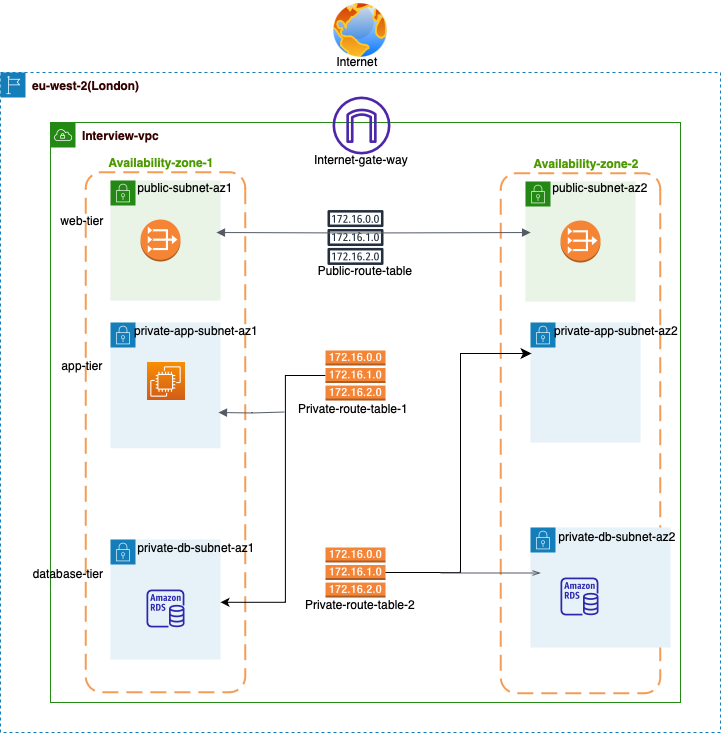

The diagram above was exported from draw.io. Its source (the exported page's mxGraphModel, read from the mxfile embedded in the PNG):
<mxGraphModel dx="1434" dy="907" grid="1" gridSize="10" guides="1" tooltips="1" connect="1" arrows="1" fold="1" page="1" pageScale="1" pageWidth="827" pageHeight="1169" math="0" shadow="0">
  <root>
    <mxCell id="0" />
    <mxCell id="1" parent="0" />
    <mxCell id="yGgAyHmsajy38QPP3W2E-4" value="&lt;font color=&quot;#330000&quot;&gt;&lt;b&gt;eu-west-2(London)&lt;/b&gt;&lt;/font&gt;" style="points=[[0,0],[0.25,0],[0.5,0],[0.75,0],[1,0],[1,0.25],[1,0.5],[1,0.75],[1,1],[0.75,1],[0.5,1],[0.25,1],[0,1],[0,0.75],[0,0.5],[0,0.25]];outlineConnect=0;gradientColor=none;html=1;whiteSpace=wrap;fontSize=12;fontStyle=0;container=1;pointerEvents=0;collapsible=0;recursiveResize=0;shape=mxgraph.aws4.group;grIcon=mxgraph.aws4.group_region;strokeColor=#147EBA;fillColor=none;verticalAlign=top;align=left;spacingLeft=30;fontColor=#147EBA;dashed=1;" parent="1" vertex="1">
      <mxGeometry x="70" y="130" width="720" height="660" as="geometry" />
    </mxCell>
    <mxCell id="yGgAyHmsajy38QPP3W2E-8" value="&lt;font color=&quot;#330000&quot;&gt;&lt;span style=&quot;caret-color: rgb(51, 0, 0);&quot;&gt;&lt;b&gt;Interview-vpc&lt;/b&gt;&lt;/span&gt;&lt;/font&gt;" style="points=[[0,0],[0.25,0],[0.5,0],[0.75,0],[1,0],[1,0.25],[1,0.5],[1,0.75],[1,1],[0.75,1],[0.5,1],[0.25,1],[0,1],[0,0.75],[0,0.5],[0,0.25]];outlineConnect=0;gradientColor=none;html=1;whiteSpace=wrap;fontSize=12;fontStyle=0;container=1;pointerEvents=0;collapsible=0;recursiveResize=0;shape=mxgraph.aws4.group;grIcon=mxgraph.aws4.group_vpc;strokeColor=#248814;fillColor=none;verticalAlign=top;align=left;spacingLeft=30;fontColor=#AAB7B8;dashed=0;" parent="1" vertex="1">
      <mxGeometry x="120" y="180" width="630" height="580" as="geometry" />
    </mxCell>
    <mxCell id="yGgAyHmsajy38QPP3W2E-10" value="" style="rounded=1;arcSize=10;dashed=1;strokeColor=#F59D56;fillColor=none;gradientColor=none;dashPattern=8 4;strokeWidth=2;rotation=90;fontStyle=1" parent="yGgAyHmsajy38QPP3W2E-8" vertex="1">
      <mxGeometry x="-145" y="230" width="520" height="159.5" as="geometry" />
    </mxCell>
    <mxCell id="yGgAyHmsajy38QPP3W2E-15" value="" style="points=[[0,0],[0.25,0],[0.5,0],[0.75,0],[1,0],[1,0.25],[1,0.5],[1,0.75],[1,1],[0.75,1],[0.5,1],[0.25,1],[0,1],[0,0.75],[0,0.5],[0,0.25]];outlineConnect=0;gradientColor=none;html=1;whiteSpace=wrap;fontSize=12;fontStyle=0;container=1;pointerEvents=0;collapsible=0;recursiveResize=0;shape=mxgraph.aws4.group;grIcon=mxgraph.aws4.group_security_group;grStroke=0;strokeColor=#248814;fillColor=#E9F3E6;verticalAlign=top;align=left;spacingLeft=30;fontColor=#248814;dashed=0;" parent="yGgAyHmsajy38QPP3W2E-8" vertex="1">
      <mxGeometry x="60" y="58" width="110" height="120" as="geometry" />
    </mxCell>
    <mxCell id="l3h1iXhtRUFRe_0hEHng-8" value="" style="outlineConnect=0;dashed=0;verticalLabelPosition=bottom;verticalAlign=top;align=center;html=1;shape=mxgraph.aws3.vpc_nat_gateway;fillColor=#F58534;gradientColor=none;" vertex="1" parent="yGgAyHmsajy38QPP3W2E-15">
      <mxGeometry x="30" y="39" width="40" height="42" as="geometry" />
    </mxCell>
    <mxCell id="l3h1iXhtRUFRe_0hEHng-27" value="public-subnet-az1" style="text;html=1;strokeColor=none;fillColor=none;align=center;verticalAlign=middle;whiteSpace=wrap;rounded=0;" vertex="1" parent="yGgAyHmsajy38QPP3W2E-15">
      <mxGeometry x="20" y="-8" width="110" height="30" as="geometry" />
    </mxCell>
    <mxCell id="yGgAyHmsajy38QPP3W2E-17" value="" style="rounded=1;arcSize=10;dashed=1;strokeColor=#F59D56;fillColor=none;gradientColor=none;dashPattern=8 4;strokeWidth=2;rotation=90;" parent="yGgAyHmsajy38QPP3W2E-8" vertex="1">
      <mxGeometry x="270" y="231" width="520" height="159.5" as="geometry" />
    </mxCell>
    <mxCell id="yGgAyHmsajy38QPP3W2E-18" value="" style="points=[[0,0],[0.25,0],[0.5,0],[0.75,0],[1,0],[1,0.25],[1,0.5],[1,0.75],[1,1],[0.75,1],[0.5,1],[0.25,1],[0,1],[0,0.75],[0,0.5],[0,0.25]];outlineConnect=0;gradientColor=none;html=1;whiteSpace=wrap;fontSize=12;fontStyle=0;container=1;pointerEvents=0;collapsible=0;recursiveResize=0;shape=mxgraph.aws4.group;grIcon=mxgraph.aws4.group_security_group;grStroke=0;strokeColor=#248814;fillColor=#E9F3E6;verticalAlign=top;align=left;spacingLeft=30;fontColor=#248814;dashed=0;" parent="yGgAyHmsajy38QPP3W2E-8" vertex="1">
      <mxGeometry x="475" y="59" width="110" height="120" as="geometry" />
    </mxCell>
    <mxCell id="l3h1iXhtRUFRe_0hEHng-9" value="" style="outlineConnect=0;dashed=0;verticalLabelPosition=bottom;verticalAlign=top;align=center;html=1;shape=mxgraph.aws3.vpc_nat_gateway;fillColor=#F58534;gradientColor=none;" vertex="1" parent="yGgAyHmsajy38QPP3W2E-18">
      <mxGeometry x="35" y="39" width="40" height="42" as="geometry" />
    </mxCell>
    <mxCell id="l3h1iXhtRUFRe_0hEHng-1" value="" style="points=[[0,0],[0.25,0],[0.5,0],[0.75,0],[1,0],[1,0.25],[1,0.5],[1,0.75],[1,1],[0.75,1],[0.5,1],[0.25,1],[0,1],[0,0.75],[0,0.5],[0,0.25]];outlineConnect=0;gradientColor=none;html=1;whiteSpace=wrap;fontSize=12;fontStyle=0;container=1;pointerEvents=0;collapsible=0;recursiveResize=0;shape=mxgraph.aws4.group;grIcon=mxgraph.aws4.group_security_group;grStroke=0;strokeColor=#147EBA;fillColor=#E6F2F8;verticalAlign=top;align=left;spacingLeft=30;fontColor=#147EBA;dashed=0;" vertex="1" parent="yGgAyHmsajy38QPP3W2E-8">
      <mxGeometry x="60" y="200" width="110" height="125.75" as="geometry" />
    </mxCell>
    <mxCell id="l3h1iXhtRUFRe_0hEHng-3" value="" style="points=[[0,0],[0.25,0],[0.5,0],[0.75,0],[1,0],[1,0.25],[1,0.5],[1,0.75],[1,1],[0.75,1],[0.5,1],[0.25,1],[0,1],[0,0.75],[0,0.5],[0,0.25]];outlineConnect=0;gradientColor=none;html=1;whiteSpace=wrap;fontSize=12;fontStyle=0;container=1;pointerEvents=0;collapsible=0;recursiveResize=0;shape=mxgraph.aws4.group;grIcon=mxgraph.aws4.group_security_group;grStroke=0;strokeColor=#147EBA;fillColor=#E6F2F8;verticalAlign=top;align=left;spacingLeft=30;fontColor=#147EBA;dashed=0;" vertex="1" parent="yGgAyHmsajy38QPP3W2E-8">
      <mxGeometry x="60" y="417" width="110" height="120" as="geometry" />
    </mxCell>
    <mxCell id="l3h1iXhtRUFRe_0hEHng-13" value="" style="sketch=0;outlineConnect=0;fontColor=#232F3E;gradientColor=none;fillColor=#2E27AD;strokeColor=none;dashed=0;verticalLabelPosition=bottom;verticalAlign=top;align=center;html=1;fontSize=12;fontStyle=0;aspect=fixed;pointerEvents=1;shape=mxgraph.aws4.rds_instance;" vertex="1" parent="l3h1iXhtRUFRe_0hEHng-3">
      <mxGeometry x="36" y="50" width="38" height="38" as="geometry" />
    </mxCell>
    <mxCell id="l3h1iXhtRUFRe_0hEHng-5" value="" style="points=[[0,0],[0.25,0],[0.5,0],[0.75,0],[1,0],[1,0.25],[1,0.5],[1,0.75],[1,1],[0.75,1],[0.5,1],[0.25,1],[0,1],[0,0.75],[0,0.5],[0,0.25]];outlineConnect=0;gradientColor=none;html=1;whiteSpace=wrap;fontSize=12;fontStyle=0;container=1;pointerEvents=0;collapsible=0;recursiveResize=0;shape=mxgraph.aws4.group;grIcon=mxgraph.aws4.group_security_group;grStroke=0;strokeColor=#147EBA;fillColor=#E6F2F8;verticalAlign=top;align=left;spacingLeft=30;fontColor=#147EBA;dashed=0;" vertex="1" parent="yGgAyHmsajy38QPP3W2E-8">
      <mxGeometry x="480" y="405" width="140" height="120" as="geometry" />
    </mxCell>
    <mxCell id="l3h1iXhtRUFRe_0hEHng-14" value="" style="sketch=0;outlineConnect=0;fontColor=#232F3E;gradientColor=none;fillColor=#2E27AD;strokeColor=none;dashed=0;verticalLabelPosition=bottom;verticalAlign=top;align=center;html=1;fontSize=12;fontStyle=0;aspect=fixed;pointerEvents=1;shape=mxgraph.aws4.rds_instance;" vertex="1" parent="l3h1iXhtRUFRe_0hEHng-5">
      <mxGeometry x="30" y="50" width="38" height="38" as="geometry" />
    </mxCell>
    <mxCell id="l3h1iXhtRUFRe_0hEHng-6" value="" style="points=[[0,0],[0.25,0],[0.5,0],[0.75,0],[1,0],[1,0.25],[1,0.5],[1,0.75],[1,1],[0.75,1],[0.5,1],[0.25,1],[0,1],[0,0.75],[0,0.5],[0,0.25]];outlineConnect=0;gradientColor=none;html=1;whiteSpace=wrap;fontSize=12;fontStyle=0;container=1;pointerEvents=0;collapsible=0;recursiveResize=0;shape=mxgraph.aws4.group;grIcon=mxgraph.aws4.group_security_group;grStroke=0;strokeColor=#147EBA;fillColor=#E6F2F8;verticalAlign=top;align=left;spacingLeft=30;fontColor=#147EBA;dashed=0;" vertex="1" parent="yGgAyHmsajy38QPP3W2E-8">
      <mxGeometry x="480" y="200" width="110" height="120" as="geometry" />
    </mxCell>
    <mxCell id="l3h1iXhtRUFRe_0hEHng-37" value="private-app-subnet-az2" style="text;html=1;strokeColor=none;fillColor=none;align=center;verticalAlign=middle;whiteSpace=wrap;rounded=0;" vertex="1" parent="l3h1iXhtRUFRe_0hEHng-6">
      <mxGeometry x="22" y="-7" width="128" height="30" as="geometry" />
    </mxCell>
    <mxCell id="l3h1iXhtRUFRe_0hEHng-7" value="" style="sketch=0;outlineConnect=0;fontColor=#232F3E;gradientColor=none;strokeColor=#232F3E;fillColor=#ffffff;dashed=0;verticalLabelPosition=bottom;verticalAlign=top;align=center;html=1;fontSize=12;fontStyle=0;aspect=fixed;shape=mxgraph.aws4.resourceIcon;resIcon=mxgraph.aws4.route_table;" vertex="1" parent="yGgAyHmsajy38QPP3W2E-8">
      <mxGeometry x="270" y="80" width="70" height="70" as="geometry" />
    </mxCell>
    <mxCell id="l3h1iXhtRUFRe_0hEHng-10" value="" style="sketch=0;points=[[0,0,0],[0.25,0,0],[0.5,0,0],[0.75,0,0],[1,0,0],[0,1,0],[0.25,1,0],[0.5,1,0],[0.75,1,0],[1,1,0],[0,0.25,0],[0,0.5,0],[0,0.75,0],[1,0.25,0],[1,0.5,0],[1,0.75,0]];outlineConnect=0;fontColor=#232F3E;gradientColor=#F78E04;gradientDirection=north;fillColor=#D05C17;strokeColor=#ffffff;dashed=0;verticalLabelPosition=bottom;verticalAlign=top;align=center;html=1;fontSize=12;fontStyle=0;aspect=fixed;shape=mxgraph.aws4.resourceIcon;resIcon=mxgraph.aws4.ec2;" vertex="1" parent="yGgAyHmsajy38QPP3W2E-8">
      <mxGeometry x="96" y="240" width="38" height="38" as="geometry" />
    </mxCell>
    <mxCell id="l3h1iXhtRUFRe_0hEHng-15" value="" style="sketch=0;outlineConnect=0;fontColor=#232F3E;gradientColor=none;fillColor=#4D27AA;strokeColor=none;dashed=0;verticalLabelPosition=bottom;verticalAlign=top;align=center;html=1;fontSize=12;fontStyle=0;aspect=fixed;pointerEvents=1;shape=mxgraph.aws4.internet_gateway;" vertex="1" parent="yGgAyHmsajy38QPP3W2E-8">
      <mxGeometry x="282" y="-26" width="58" height="58" as="geometry" />
    </mxCell>
    <mxCell id="l3h1iXhtRUFRe_0hEHng-65" value="" style="edgeStyle=orthogonalEdgeStyle;rounded=0;orthogonalLoop=1;jettySize=auto;html=1;entryX=0.827;entryY=0.155;entryDx=0;entryDy=0;entryPerimeter=0;" edge="1" parent="yGgAyHmsajy38QPP3W2E-8" source="l3h1iXhtRUFRe_0hEHng-16" target="yGgAyHmsajy38QPP3W2E-10">
      <mxGeometry relative="1" as="geometry">
        <Array as="points" />
      </mxGeometry>
    </mxCell>
    <mxCell id="l3h1iXhtRUFRe_0hEHng-16" value="" style="outlineConnect=0;dashed=0;verticalLabelPosition=bottom;verticalAlign=top;align=center;html=1;shape=mxgraph.aws3.route_table;fillColor=#F58536;gradientColor=none;" vertex="1" parent="yGgAyHmsajy38QPP3W2E-8">
      <mxGeometry x="275" y="228" width="60" height="50" as="geometry" />
    </mxCell>
    <mxCell id="l3h1iXhtRUFRe_0hEHng-17" value="" style="outlineConnect=0;dashed=0;verticalLabelPosition=bottom;verticalAlign=top;align=center;html=1;shape=mxgraph.aws3.route_table;fillColor=#F58536;gradientColor=none;" vertex="1" parent="yGgAyHmsajy38QPP3W2E-8">
      <mxGeometry x="275" y="425" width="60" height="50" as="geometry" />
    </mxCell>
    <mxCell id="l3h1iXhtRUFRe_0hEHng-23" value="Internet-gate-way" style="text;html=1;strokeColor=none;fillColor=none;align=center;verticalAlign=middle;whiteSpace=wrap;rounded=0;" vertex="1" parent="yGgAyHmsajy38QPP3W2E-8">
      <mxGeometry x="256" y="22" width="110" height="30" as="geometry" />
    </mxCell>
    <mxCell id="l3h1iXhtRUFRe_0hEHng-25" value="Private-route-table-1" style="text;html=1;strokeColor=none;fillColor=none;align=center;verticalAlign=middle;whiteSpace=wrap;rounded=0;" vertex="1" parent="yGgAyHmsajy38QPP3W2E-8">
      <mxGeometry x="243" y="271" width="120" height="30" as="geometry" />
    </mxCell>
    <mxCell id="l3h1iXhtRUFRe_0hEHng-26" value="Private-route-table-2" style="text;html=1;strokeColor=none;fillColor=none;align=center;verticalAlign=middle;whiteSpace=wrap;rounded=0;" vertex="1" parent="yGgAyHmsajy38QPP3W2E-8">
      <mxGeometry x="250" y="467" width="120" height="30" as="geometry" />
    </mxCell>
    <mxCell id="l3h1iXhtRUFRe_0hEHng-29" value="Public-route-table" style="text;html=1;strokeColor=none;fillColor=none;align=center;verticalAlign=middle;whiteSpace=wrap;rounded=0;" vertex="1" parent="yGgAyHmsajy38QPP3W2E-8">
      <mxGeometry x="260" y="133" width="110" height="30" as="geometry" />
    </mxCell>
    <mxCell id="l3h1iXhtRUFRe_0hEHng-30" value="web-tier" style="text;html=1;strokeColor=none;fillColor=none;align=center;verticalAlign=middle;whiteSpace=wrap;rounded=0;" vertex="1" parent="yGgAyHmsajy38QPP3W2E-8">
      <mxGeometry x="-13" y="83" width="90" height="30" as="geometry" />
    </mxCell>
    <mxCell id="l3h1iXhtRUFRe_0hEHng-31" value="app-tier" style="text;html=1;strokeColor=none;fillColor=none;align=center;verticalAlign=middle;whiteSpace=wrap;rounded=0;" vertex="1" parent="yGgAyHmsajy38QPP3W2E-8">
      <mxGeometry x="-13" y="228" width="90" height="30" as="geometry" />
    </mxCell>
    <mxCell id="l3h1iXhtRUFRe_0hEHng-32" value="database-tier" style="text;html=1;strokeColor=none;fillColor=none;align=center;verticalAlign=middle;whiteSpace=wrap;rounded=0;" vertex="1" parent="yGgAyHmsajy38QPP3W2E-8">
      <mxGeometry x="-27" y="436" width="90" height="30" as="geometry" />
    </mxCell>
    <mxCell id="l3h1iXhtRUFRe_0hEHng-35" value="private-app-subnet-az1" style="text;html=1;strokeColor=none;fillColor=none;align=center;verticalAlign=middle;whiteSpace=wrap;rounded=0;" vertex="1" parent="yGgAyHmsajy38QPP3W2E-8">
      <mxGeometry x="82" y="193" width="128" height="30" as="geometry" />
    </mxCell>
    <mxCell id="l3h1iXhtRUFRe_0hEHng-36" value="public-subnet-az2" style="text;html=1;strokeColor=none;fillColor=none;align=center;verticalAlign=middle;whiteSpace=wrap;rounded=0;" vertex="1" parent="yGgAyHmsajy38QPP3W2E-8">
      <mxGeometry x="495" y="50" width="110" height="30" as="geometry" />
    </mxCell>
    <mxCell id="l3h1iXhtRUFRe_0hEHng-38" value="private-db-subnet-az1" style="text;html=1;strokeColor=none;fillColor=none;align=center;verticalAlign=middle;whiteSpace=wrap;rounded=0;" vertex="1" parent="yGgAyHmsajy38QPP3W2E-8">
      <mxGeometry x="82" y="410" width="128" height="30" as="geometry" />
    </mxCell>
    <mxCell id="l3h1iXhtRUFRe_0hEHng-39" value="private-db-subnet-az2" style="text;html=1;strokeColor=none;fillColor=none;align=center;verticalAlign=middle;whiteSpace=wrap;rounded=0;" vertex="1" parent="yGgAyHmsajy38QPP3W2E-8">
      <mxGeometry x="504" y="399" width="126" height="30" as="geometry" />
    </mxCell>
    <mxCell id="l3h1iXhtRUFRe_0hEHng-40" value="&lt;b&gt;Availability-zone-1&lt;/b&gt;" style="text;html=1;strokeColor=none;fillColor=none;align=center;verticalAlign=middle;whiteSpace=wrap;rounded=0;fontColor=#4D9900;" vertex="1" parent="yGgAyHmsajy38QPP3W2E-8">
      <mxGeometry x="56" y="25" width="110" height="30" as="geometry" />
    </mxCell>
    <mxCell id="l3h1iXhtRUFRe_0hEHng-42" value="&lt;b&gt;Availability-zone-2&lt;/b&gt;" style="text;html=1;strokeColor=none;fillColor=none;align=center;verticalAlign=middle;whiteSpace=wrap;rounded=0;fontColor=#4D9900;" vertex="1" parent="yGgAyHmsajy38QPP3W2E-8">
      <mxGeometry x="481" y="26" width="110" height="30" as="geometry" />
    </mxCell>
    <mxCell id="l3h1iXhtRUFRe_0hEHng-56" value="" style="edgeStyle=elbowEdgeStyle;elbow=horizontal;endArrow=classic;html=1;curved=0;rounded=0;endSize=8;startSize=8;entryX=0;entryY=0.5;entryDx=0;entryDy=0;entryPerimeter=0;" edge="1" parent="yGgAyHmsajy38QPP3W2E-8" source="l3h1iXhtRUFRe_0hEHng-17">
      <mxGeometry width="50" height="50" relative="1" as="geometry">
        <mxPoint x="376" y="458" as="sourcePoint" />
        <mxPoint x="481" y="231" as="targetPoint" />
        <Array as="points">
          <mxPoint x="410" y="450" />
        </Array>
      </mxGeometry>
    </mxCell>
    <mxCell id="l3h1iXhtRUFRe_0hEHng-59" value="" style="edgeStyle=orthogonalEdgeStyle;html=1;endArrow=openThin;elbow=vertical;startArrow=none;endFill=0;strokeColor=#545B64;rounded=0;" edge="1" parent="yGgAyHmsajy38QPP3W2E-8">
      <mxGeometry width="100" relative="1" as="geometry">
        <mxPoint x="390" y="450.5" as="sourcePoint" />
        <mxPoint x="490" y="450.5" as="targetPoint" />
      </mxGeometry>
    </mxCell>
    <mxCell id="l3h1iXhtRUFRe_0hEHng-66" value="" style="edgeStyle=orthogonalEdgeStyle;html=1;endArrow=none;elbow=vertical;startArrow=block;startFill=1;strokeColor=#545B64;rounded=0;" edge="1" parent="yGgAyHmsajy38QPP3W2E-8">
      <mxGeometry width="100" relative="1" as="geometry">
        <mxPoint x="168" y="290" as="sourcePoint" />
        <mxPoint x="234" y="289.5" as="targetPoint" />
      </mxGeometry>
    </mxCell>
    <mxCell id="l3h1iXhtRUFRe_0hEHng-67" value="" style="edgeStyle=orthogonalEdgeStyle;html=1;endArrow=block;elbow=vertical;startArrow=block;startFill=1;endFill=1;strokeColor=#545B64;rounded=0;exitX=0.25;exitY=0.31;exitDx=0;exitDy=0;exitPerimeter=0;entryX=0.114;entryY=0.813;entryDx=0;entryDy=0;entryPerimeter=0;" edge="1" parent="yGgAyHmsajy38QPP3W2E-8" target="yGgAyHmsajy38QPP3W2E-17">
      <mxGeometry width="100" relative="1" as="geometry">
        <mxPoint x="166" y="110.01999999999998" as="sourcePoint" />
        <mxPoint x="401" y="110" as="targetPoint" />
      </mxGeometry>
    </mxCell>
    <mxCell id="l3h1iXhtRUFRe_0hEHng-18" value="" style="image;aspect=fixed;perimeter=ellipsePerimeter;html=1;align=center;shadow=0;dashed=0;spacingTop=3;image=img/lib/active_directory/internet_globe.svg;" vertex="1" parent="1">
      <mxGeometry x="400" y="58" width="60" height="60" as="geometry" />
    </mxCell>
    <mxCell id="l3h1iXhtRUFRe_0hEHng-22" value="Internet" style="text;html=1;strokeColor=none;fillColor=none;align=center;verticalAlign=middle;whiteSpace=wrap;rounded=0;" vertex="1" parent="1">
      <mxGeometry x="372" y="104" width="110" height="30" as="geometry" />
    </mxCell>
  </root>
</mxGraphModel>